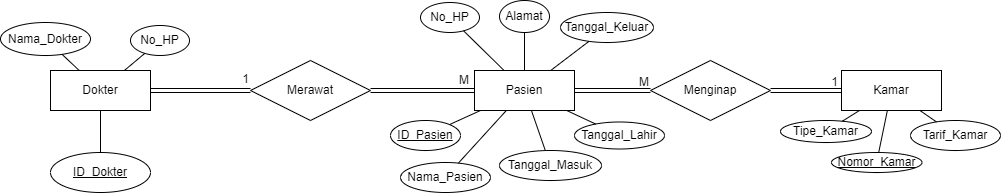

The diagram above was exported from draw.io. Its source (the exported page's mxGraphModel, read from the mxfile embedded in the PNG):
<mxGraphModel dx="2140" dy="515" grid="1" gridSize="10" guides="1" tooltips="1" connect="1" arrows="1" fold="1" page="1" pageScale="1" pageWidth="850" pageHeight="1100" math="0" shadow="0" extFonts="Permanent Marker^https://fonts.googleapis.com/css?family=Permanent+Marker">
  <root>
    <mxCell id="0" />
    <mxCell id="1" parent="0" />
    <mxCell id="VP-3ubw1UywwNR027zvJ-1" value="Pasien" style="whiteSpace=wrap;html=1;align=center;" parent="1" vertex="1">
      <mxGeometry x="164" y="158" width="100" height="40" as="geometry" />
    </mxCell>
    <mxCell id="VP-3ubw1UywwNR027zvJ-2" value="ID_Pasien" style="ellipse;whiteSpace=wrap;html=1;align=center;fontStyle=4;" parent="1" vertex="1">
      <mxGeometry x="80" y="208" width="70" height="30" as="geometry" />
    </mxCell>
    <mxCell id="VP-3ubw1UywwNR027zvJ-4" value="" style="endArrow=none;html=1;rounded=0;" parent="1" source="VP-3ubw1UywwNR027zvJ-2" target="VP-3ubw1UywwNR027zvJ-1" edge="1">
      <mxGeometry relative="1" as="geometry">
        <mxPoint x="189" y="130" as="sourcePoint" />
        <mxPoint x="349" y="130" as="targetPoint" />
      </mxGeometry>
    </mxCell>
    <mxCell id="VP-3ubw1UywwNR027zvJ-9" value="Nama_Pasien" style="ellipse;whiteSpace=wrap;html=1;align=center;" parent="1" vertex="1">
      <mxGeometry x="90" y="250" width="90" height="30" as="geometry" />
    </mxCell>
    <mxCell id="VP-3ubw1UywwNR027zvJ-10" value="" style="endArrow=none;html=1;rounded=0;" parent="1" source="VP-3ubw1UywwNR027zvJ-9" target="VP-3ubw1UywwNR027zvJ-1" edge="1">
      <mxGeometry relative="1" as="geometry">
        <mxPoint x="259" y="140" as="sourcePoint" />
        <mxPoint x="419" y="140" as="targetPoint" />
      </mxGeometry>
    </mxCell>
    <mxCell id="VP-3ubw1UywwNR027zvJ-11" value="Tanggal_Lahir" style="ellipse;whiteSpace=wrap;html=1;align=center;" parent="1" vertex="1">
      <mxGeometry x="264" y="209.5" width="90" height="27" as="geometry" />
    </mxCell>
    <mxCell id="VP-3ubw1UywwNR027zvJ-12" value="" style="endArrow=none;html=1;rounded=0;" parent="1" source="VP-3ubw1UywwNR027zvJ-11" target="VP-3ubw1UywwNR027zvJ-1" edge="1">
      <mxGeometry relative="1" as="geometry">
        <mxPoint x="369" y="140" as="sourcePoint" />
        <mxPoint x="359" y="170" as="targetPoint" />
      </mxGeometry>
    </mxCell>
    <mxCell id="VP-3ubw1UywwNR027zvJ-13" value="Alamat" style="ellipse;whiteSpace=wrap;html=1;align=center;" parent="1" vertex="1">
      <mxGeometry x="189" y="88" width="50" height="32" as="geometry" />
    </mxCell>
    <mxCell id="VP-3ubw1UywwNR027zvJ-14" value="" style="endArrow=none;html=1;rounded=0;" parent="1" source="VP-3ubw1UywwNR027zvJ-13" target="VP-3ubw1UywwNR027zvJ-1" edge="1">
      <mxGeometry relative="1" as="geometry">
        <mxPoint x="474" y="140" as="sourcePoint" />
        <mxPoint x="347" y="170" as="targetPoint" />
      </mxGeometry>
    </mxCell>
    <mxCell id="VP-3ubw1UywwNR027zvJ-15" value="No_HP" style="ellipse;whiteSpace=wrap;html=1;align=center;" parent="1" vertex="1">
      <mxGeometry x="110" y="90" width="59" height="30" as="geometry" />
    </mxCell>
    <mxCell id="VP-3ubw1UywwNR027zvJ-16" value="" style="endArrow=none;html=1;rounded=0;" parent="1" source="VP-3ubw1UywwNR027zvJ-15" target="VP-3ubw1UywwNR027zvJ-1" edge="1">
      <mxGeometry relative="1" as="geometry">
        <mxPoint x="524" y="165" as="sourcePoint" />
        <mxPoint x="304" y="195" as="targetPoint" />
      </mxGeometry>
    </mxCell>
    <mxCell id="VP-3ubw1UywwNR027zvJ-53" value="Tanggal_Keluar" style="ellipse;whiteSpace=wrap;html=1;align=center;" parent="1" vertex="1">
      <mxGeometry x="250" y="100" width="93" height="30" as="geometry" />
    </mxCell>
    <mxCell id="VP-3ubw1UywwNR027zvJ-55" value="Nomor_Kamar" style="ellipse;whiteSpace=wrap;html=1;align=center;fontStyle=4" parent="1" vertex="1">
      <mxGeometry x="521" y="240" width="90.5" height="20" as="geometry" />
    </mxCell>
    <mxCell id="VP-3ubw1UywwNR027zvJ-56" value="Tipe_Kamar" style="ellipse;whiteSpace=wrap;html=1;align=center;" parent="1" vertex="1">
      <mxGeometry x="470" y="208" width="91" height="22" as="geometry" />
    </mxCell>
    <mxCell id="VP-3ubw1UywwNR027zvJ-57" value="Tarif_Kamar" style="ellipse;whiteSpace=wrap;html=1;align=center;" parent="1" vertex="1">
      <mxGeometry x="600" y="208" width="90" height="30" as="geometry" />
    </mxCell>
    <mxCell id="VP-3ubw1UywwNR027zvJ-59" value="" style="endArrow=none;html=1;rounded=0;" parent="1" source="VP-3ubw1UywwNR027zvJ-53" target="VP-3ubw1UywwNR027zvJ-1" edge="1">
      <mxGeometry relative="1" as="geometry">
        <mxPoint x="369" y="530" as="sourcePoint" />
        <mxPoint x="529" y="530" as="targetPoint" />
      </mxGeometry>
    </mxCell>
    <mxCell id="VP-3ubw1UywwNR027zvJ-61" value="" style="endArrow=none;html=1;rounded=0;" parent="1" source="VP-3ubw1UywwNR027zvJ-57" target="VP-3ubw1UywwNR027zvJ-75" edge="1">
      <mxGeometry relative="1" as="geometry">
        <mxPoint x="469" y="420" as="sourcePoint" />
        <mxPoint x="629" y="420" as="targetPoint" />
      </mxGeometry>
    </mxCell>
    <mxCell id="VP-3ubw1UywwNR027zvJ-62" value="" style="endArrow=none;html=1;rounded=0;" parent="1" source="VP-3ubw1UywwNR027zvJ-75" target="VP-3ubw1UywwNR027zvJ-55" edge="1">
      <mxGeometry relative="1" as="geometry">
        <mxPoint x="529" y="490" as="sourcePoint" />
        <mxPoint x="689" y="490" as="targetPoint" />
      </mxGeometry>
    </mxCell>
    <mxCell id="VP-3ubw1UywwNR027zvJ-63" value="" style="endArrow=none;html=1;rounded=0;" parent="1" source="VP-3ubw1UywwNR027zvJ-75" target="VP-3ubw1UywwNR027zvJ-56" edge="1">
      <mxGeometry relative="1" as="geometry">
        <mxPoint x="509" y="360" as="sourcePoint" />
        <mxPoint x="669" y="360" as="targetPoint" />
      </mxGeometry>
    </mxCell>
    <mxCell id="VP-3ubw1UywwNR027zvJ-68" value="Menginap" style="shape=rhombus;perimeter=rhombusPerimeter;whiteSpace=wrap;html=1;align=center;" parent="1" vertex="1">
      <mxGeometry x="340" y="148" width="120" height="60" as="geometry" />
    </mxCell>
    <mxCell id="VP-3ubw1UywwNR027zvJ-72" value="" style="shape=link;html=1;rounded=0;" parent="1" source="VP-3ubw1UywwNR027zvJ-68" target="VP-3ubw1UywwNR027zvJ-75" edge="1">
      <mxGeometry relative="1" as="geometry">
        <mxPoint x="190" y="310" as="sourcePoint" />
        <mxPoint x="530" y="178" as="targetPoint" />
      </mxGeometry>
    </mxCell>
    <mxCell id="VP-3ubw1UywwNR027zvJ-73" value="1" style="resizable=0;html=1;whiteSpace=wrap;align=right;verticalAlign=bottom;" parent="VP-3ubw1UywwNR027zvJ-72" connectable="0" vertex="1">
      <mxGeometry x="1" relative="1" as="geometry">
        <mxPoint x="-2" as="offset" />
      </mxGeometry>
    </mxCell>
    <mxCell id="VP-3ubw1UywwNR027zvJ-74" value="Dokter" style="whiteSpace=wrap;html=1;align=center;" parent="1" vertex="1">
      <mxGeometry x="-260" y="158" width="100" height="40" as="geometry" />
    </mxCell>
    <mxCell id="VP-3ubw1UywwNR027zvJ-75" value="Kamar" style="whiteSpace=wrap;html=1;align=center;" parent="1" vertex="1">
      <mxGeometry x="531" y="158" width="100" height="40" as="geometry" />
    </mxCell>
    <mxCell id="VP-3ubw1UywwNR027zvJ-83" value="Merawat" style="shape=rhombus;perimeter=rhombusPerimeter;whiteSpace=wrap;html=1;align=center;" parent="1" vertex="1">
      <mxGeometry x="-60" y="148" width="120" height="60" as="geometry" />
    </mxCell>
    <mxCell id="VP-3ubw1UywwNR027zvJ-84" value="" style="shape=link;html=1;rounded=0;" parent="1" source="VP-3ubw1UywwNR027zvJ-83" target="VP-3ubw1UywwNR027zvJ-1" edge="1">
      <mxGeometry relative="1" as="geometry">
        <mxPoint x="-340" y="198.558659217877" as="sourcePoint" />
        <mxPoint x="-301" y="170" as="targetPoint" />
        <Array as="points" />
      </mxGeometry>
    </mxCell>
    <mxCell id="VP-3ubw1UywwNR027zvJ-85" value="M" style="resizable=0;html=1;whiteSpace=wrap;align=right;verticalAlign=bottom;" parent="VP-3ubw1UywwNR027zvJ-84" connectable="0" vertex="1">
      <mxGeometry x="1" relative="1" as="geometry">
        <mxPoint x="-4" y="-2" as="offset" />
      </mxGeometry>
    </mxCell>
    <mxCell id="VP-3ubw1UywwNR027zvJ-86" value="" style="shape=link;html=1;rounded=0;" parent="1" source="VP-3ubw1UywwNR027zvJ-83" target="VP-3ubw1UywwNR027zvJ-74" edge="1">
      <mxGeometry relative="1" as="geometry">
        <mxPoint x="-560.0000000000002" y="196" as="sourcePoint" />
        <mxPoint x="-320" y="246" as="targetPoint" />
      </mxGeometry>
    </mxCell>
    <mxCell id="VP-3ubw1UywwNR027zvJ-87" value="1" style="resizable=0;html=1;whiteSpace=wrap;align=right;verticalAlign=bottom;" parent="VP-3ubw1UywwNR027zvJ-86" connectable="0" vertex="1">
      <mxGeometry x="1" relative="1" as="geometry">
        <mxPoint x="100" y="-3" as="offset" />
      </mxGeometry>
    </mxCell>
    <mxCell id="VP-3ubw1UywwNR027zvJ-88" value="Tanggal_Masuk" style="ellipse;whiteSpace=wrap;html=1;align=center;" parent="1" vertex="1">
      <mxGeometry x="189" y="238" width="102" height="30" as="geometry" />
    </mxCell>
    <mxCell id="VP-3ubw1UywwNR027zvJ-90" value="" style="endArrow=none;html=1;rounded=0;" parent="1" source="VP-3ubw1UywwNR027zvJ-88" target="VP-3ubw1UywwNR027zvJ-1" edge="1">
      <mxGeometry relative="1" as="geometry">
        <mxPoint x="451" y="250" as="sourcePoint" />
        <mxPoint x="432" y="212" as="targetPoint" />
      </mxGeometry>
    </mxCell>
    <mxCell id="VP-3ubw1UywwNR027zvJ-92" value="ID_Dokter" style="ellipse;whiteSpace=wrap;html=1;align=center;fontStyle=4" parent="1" vertex="1">
      <mxGeometry x="-260" y="240" width="100" height="40" as="geometry" />
    </mxCell>
    <mxCell id="VP-3ubw1UywwNR027zvJ-93" value="Nama_Dokter" style="ellipse;whiteSpace=wrap;html=1;align=center;" parent="1" vertex="1">
      <mxGeometry x="-310" y="110" width="90" height="33" as="geometry" />
    </mxCell>
    <mxCell id="VP-3ubw1UywwNR027zvJ-94" value="" style="endArrow=none;html=1;rounded=0;" parent="1" source="VP-3ubw1UywwNR027zvJ-74" target="VP-3ubw1UywwNR027zvJ-93" edge="1">
      <mxGeometry relative="1" as="geometry">
        <mxPoint x="-510" y="136" as="sourcePoint" />
        <mxPoint x="-350" y="136" as="targetPoint" />
      </mxGeometry>
    </mxCell>
    <mxCell id="VP-3ubw1UywwNR027zvJ-95" value="" style="endArrow=none;html=1;rounded=0;" parent="1" source="VP-3ubw1UywwNR027zvJ-74" target="VP-3ubw1UywwNR027zvJ-92" edge="1">
      <mxGeometry relative="1" as="geometry">
        <mxPoint x="-510" y="296" as="sourcePoint" />
        <mxPoint x="-350" y="296" as="targetPoint" />
      </mxGeometry>
    </mxCell>
    <mxCell id="2-pruuiOMZ3w73nSuHL3-1" value="No_HP" style="ellipse;whiteSpace=wrap;html=1;align=center;" parent="1" vertex="1">
      <mxGeometry x="-180" y="113" width="59" height="30" as="geometry" />
    </mxCell>
    <mxCell id="2-pruuiOMZ3w73nSuHL3-2" value="" style="endArrow=none;html=1;rounded=0;" parent="1" source="VP-3ubw1UywwNR027zvJ-74" target="2-pruuiOMZ3w73nSuHL3-1" edge="1">
      <mxGeometry relative="1" as="geometry">
        <mxPoint x="-140" y="320" as="sourcePoint" />
        <mxPoint x="20" y="320" as="targetPoint" />
      </mxGeometry>
    </mxCell>
    <mxCell id="OSYQmj1GNmRF9x4kCIxr-1" value="" style="shape=link;html=1;rounded=0;" edge="1" parent="1" source="VP-3ubw1UywwNR027zvJ-1" target="VP-3ubw1UywwNR027zvJ-68">
      <mxGeometry relative="1" as="geometry">
        <mxPoint x="240" y="280" as="sourcePoint" />
        <mxPoint x="400" y="280" as="targetPoint" />
      </mxGeometry>
    </mxCell>
    <mxCell id="OSYQmj1GNmRF9x4kCIxr-2" value="M" style="resizable=0;html=1;whiteSpace=wrap;align=right;verticalAlign=bottom;" connectable="0" vertex="1" parent="OSYQmj1GNmRF9x4kCIxr-1">
      <mxGeometry x="1" relative="1" as="geometry" />
    </mxCell>
  </root>
</mxGraphModel>